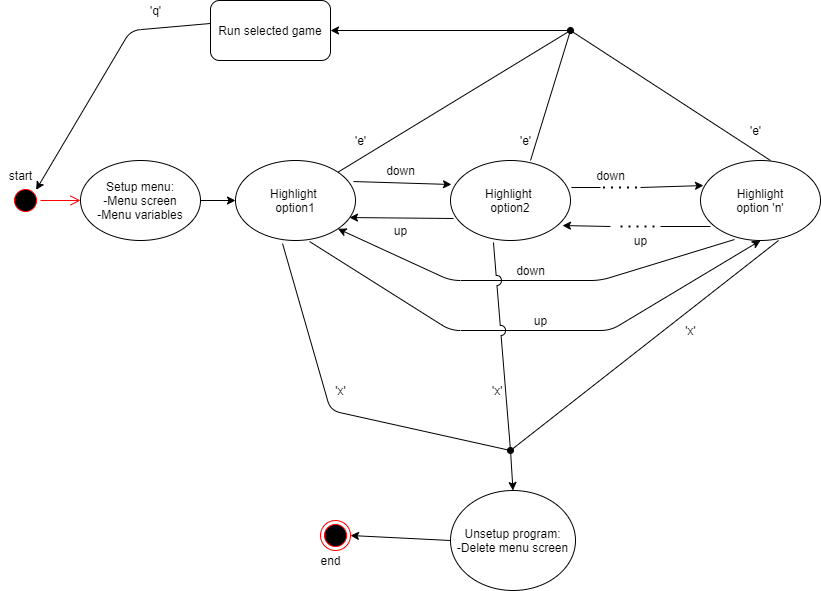

The diagram above was exported from draw.io. Its source (the exported page's mxGraphModel, read from the mxfile embedded in the PNG):
<mxGraphModel dx="868" dy="450" grid="1" gridSize="10" guides="1" tooltips="1" connect="1" arrows="1" fold="1" page="1" pageScale="1" pageWidth="583" pageHeight="827" math="0" shadow="0">
  <root>
    <mxCell id="0" />
    <mxCell id="1" parent="0" />
    <mxCell id="9aISbj5Kw4coh4rFsJ0U-2" value="" style="ellipse;html=1;shape=startState;fillColor=#000000;strokeColor=#ff0000;" parent="1" vertex="1">
      <mxGeometry x="40" y="335" width="30" height="30" as="geometry" />
    </mxCell>
    <mxCell id="9aISbj5Kw4coh4rFsJ0U-3" value="" style="edgeStyle=orthogonalEdgeStyle;html=1;verticalAlign=bottom;endArrow=open;endSize=8;strokeColor=#ff0000;entryX=0;entryY=0.5;entryDx=0;entryDy=0;" parent="1" source="9aISbj5Kw4coh4rFsJ0U-2" target="9aISbj5Kw4coh4rFsJ0U-5" edge="1">
      <mxGeometry relative="1" as="geometry">
        <mxPoint x="140" y="350" as="targetPoint" />
      </mxGeometry>
    </mxCell>
    <mxCell id="9aISbj5Kw4coh4rFsJ0U-4" value="start" style="text;html=1;align=center;verticalAlign=middle;resizable=0;points=[];autosize=1;strokeColor=none;" parent="1" vertex="1">
      <mxGeometry x="30" y="315" width="40" height="20" as="geometry" />
    </mxCell>
    <mxCell id="9aISbj5Kw4coh4rFsJ0U-5" value="Setup menu:&lt;br&gt;-Menu screen&lt;br&gt;-Menu variables" style="ellipse;whiteSpace=wrap;html=1;" parent="1" vertex="1">
      <mxGeometry x="110" y="310" width="120" height="80" as="geometry" />
    </mxCell>
    <mxCell id="9aISbj5Kw4coh4rFsJ0U-6" value="" style="endArrow=classic;html=1;exitX=1;exitY=0.5;exitDx=0;exitDy=0;entryX=0;entryY=0.5;entryDx=0;entryDy=0;" parent="1" source="9aISbj5Kw4coh4rFsJ0U-5" target="9aISbj5Kw4coh4rFsJ0U-7" edge="1">
      <mxGeometry width="50" height="50" relative="1" as="geometry">
        <mxPoint x="270" y="345" as="sourcePoint" />
        <mxPoint x="310" y="350" as="targetPoint" />
      </mxGeometry>
    </mxCell>
    <mxCell id="9aISbj5Kw4coh4rFsJ0U-7" value="Highlight &lt;br&gt;option1" style="ellipse;whiteSpace=wrap;html=1;" parent="1" vertex="1">
      <mxGeometry x="265" y="310" width="120" height="80" as="geometry" />
    </mxCell>
    <mxCell id="9aISbj5Kw4coh4rFsJ0U-8" value="Highlight&amp;nbsp;&lt;br&gt;option2" style="ellipse;whiteSpace=wrap;html=1;" parent="1" vertex="1">
      <mxGeometry x="480" y="310" width="120" height="80" as="geometry" />
    </mxCell>
    <mxCell id="9aISbj5Kw4coh4rFsJ0U-27" value="Highlight&lt;br&gt;option 'n'" style="ellipse;whiteSpace=wrap;html=1;" parent="1" vertex="1">
      <mxGeometry x="730" y="310" width="120" height="80" as="geometry" />
    </mxCell>
    <mxCell id="9aISbj5Kw4coh4rFsJ0U-62" value="" style="ellipse;html=1;shape=endState;fillColor=#000000;strokeColor=#ff0000;" parent="1" vertex="1">
      <mxGeometry x="350" y="670" width="30" height="30" as="geometry" />
    </mxCell>
    <mxCell id="9aISbj5Kw4coh4rFsJ0U-67" value="end" style="text;html=1;align=center;verticalAlign=middle;resizable=0;points=[];autosize=1;strokeColor=none;" parent="1" vertex="1">
      <mxGeometry x="340" y="700" width="40" height="20" as="geometry" />
    </mxCell>
    <mxCell id="9aISbj5Kw4coh4rFsJ0U-80" value="" style="endArrow=classic;html=1;entryX=0.5;entryY=0;entryDx=0;entryDy=0;startArrow=oval;startFill=1;" parent="1" target="9aISbj5Kw4coh4rFsJ0U-81" edge="1">
      <mxGeometry width="50" height="50" relative="1" as="geometry">
        <mxPoint x="540" y="600" as="sourcePoint" />
        <mxPoint x="539" y="630" as="targetPoint" />
      </mxGeometry>
    </mxCell>
    <mxCell id="9aISbj5Kw4coh4rFsJ0U-81" value="Unsetup program:&lt;br&gt;-Delete menu screen&lt;br&gt;" style="ellipse;whiteSpace=wrap;html=1;" parent="1" vertex="1">
      <mxGeometry x="480" y="640" width="125" height="100" as="geometry" />
    </mxCell>
    <mxCell id="9aISbj5Kw4coh4rFsJ0U-82" value="" style="endArrow=classic;html=1;exitX=0;exitY=0.5;exitDx=0;exitDy=0;entryX=1;entryY=0.5;entryDx=0;entryDy=0;" parent="1" source="9aISbj5Kw4coh4rFsJ0U-81" target="9aISbj5Kw4coh4rFsJ0U-62" edge="1">
      <mxGeometry width="50" height="50" relative="1" as="geometry">
        <mxPoint x="485" y="680" as="sourcePoint" />
        <mxPoint x="380" y="680" as="targetPoint" />
      </mxGeometry>
    </mxCell>
    <mxCell id="9aISbj5Kw4coh4rFsJ0U-86" value="" style="endArrow=classic;html=1;entryX=1;entryY=0.5;entryDx=0;entryDy=0;startArrow=oval;startFill=1;" parent="1" target="9aISbj5Kw4coh4rFsJ0U-88" edge="1">
      <mxGeometry width="50" height="50" relative="1" as="geometry">
        <mxPoint x="600" y="180" as="sourcePoint" />
        <mxPoint x="490" y="180" as="targetPoint" />
      </mxGeometry>
    </mxCell>
    <mxCell id="9aISbj5Kw4coh4rFsJ0U-88" value="Run selected game" style="rounded=1;whiteSpace=wrap;html=1;" parent="1" vertex="1">
      <mxGeometry x="240" y="150" width="120" height="60" as="geometry" />
    </mxCell>
    <mxCell id="9aISbj5Kw4coh4rFsJ0U-89" value="" style="endArrow=classic;html=1;exitX=0;exitY=0.383;exitDx=0;exitDy=0;exitPerimeter=0;entryX=1;entryY=0;entryDx=0;entryDy=0;" parent="1" source="9aISbj5Kw4coh4rFsJ0U-88" target="9aISbj5Kw4coh4rFsJ0U-2" edge="1">
      <mxGeometry width="50" height="50" relative="1" as="geometry">
        <mxPoint x="260" y="190" as="sourcePoint" />
        <mxPoint x="310" y="140" as="targetPoint" />
        <Array as="points">
          <mxPoint x="160" y="180" />
        </Array>
      </mxGeometry>
    </mxCell>
    <mxCell id="9aISbj5Kw4coh4rFsJ0U-90" value="'q'" style="text;html=1;align=center;verticalAlign=middle;resizable=0;points=[];autosize=1;strokeColor=none;" parent="1" vertex="1">
      <mxGeometry x="170" y="150" width="30" height="20" as="geometry" />
    </mxCell>
    <mxCell id="9aISbj5Kw4coh4rFsJ0U-109" value="" style="endArrow=classic;html=1;exitX=0.983;exitY=0.263;exitDx=0;exitDy=0;exitPerimeter=0;entryX=0.008;entryY=0.3;entryDx=0;entryDy=0;entryPerimeter=0;" parent="1" source="9aISbj5Kw4coh4rFsJ0U-7" target="9aISbj5Kw4coh4rFsJ0U-8" edge="1">
      <mxGeometry width="50" height="50" relative="1" as="geometry">
        <mxPoint x="400" y="340" as="sourcePoint" />
        <mxPoint x="450" y="290" as="targetPoint" />
      </mxGeometry>
    </mxCell>
    <mxCell id="9aISbj5Kw4coh4rFsJ0U-110" value="" style="endArrow=classic;html=1;entryX=0.95;entryY=0.713;entryDx=0;entryDy=0;entryPerimeter=0;exitX=0.025;exitY=0.725;exitDx=0;exitDy=0;exitPerimeter=0;" parent="1" source="9aISbj5Kw4coh4rFsJ0U-8" target="9aISbj5Kw4coh4rFsJ0U-7" edge="1">
      <mxGeometry width="50" height="50" relative="1" as="geometry">
        <mxPoint x="430" y="450" as="sourcePoint" />
        <mxPoint x="480" y="400" as="targetPoint" />
      </mxGeometry>
    </mxCell>
    <mxCell id="9aISbj5Kw4coh4rFsJ0U-111" value="down" style="text;html=1;align=center;verticalAlign=middle;resizable=0;points=[];autosize=1;strokeColor=none;" parent="1" vertex="1">
      <mxGeometry x="410" y="310" width="40" height="20" as="geometry" />
    </mxCell>
    <mxCell id="9aISbj5Kw4coh4rFsJ0U-112" value="up" style="text;html=1;align=center;verticalAlign=middle;resizable=0;points=[];autosize=1;strokeColor=none;" parent="1" vertex="1">
      <mxGeometry x="415" y="370" width="30" height="20" as="geometry" />
    </mxCell>
    <mxCell id="9aISbj5Kw4coh4rFsJ0U-113" value="" style="endArrow=none;html=1;exitX=1.008;exitY=0.338;exitDx=0;exitDy=0;exitPerimeter=0;" parent="1" source="9aISbj5Kw4coh4rFsJ0U-8" edge="1">
      <mxGeometry width="50" height="50" relative="1" as="geometry">
        <mxPoint x="610" y="340" as="sourcePoint" />
        <mxPoint x="630" y="337" as="targetPoint" />
      </mxGeometry>
    </mxCell>
    <mxCell id="9aISbj5Kw4coh4rFsJ0U-114" value="" style="endArrow=none;dashed=1;html=1;dashPattern=1 3;strokeWidth=2;" parent="1" edge="1">
      <mxGeometry width="50" height="50" relative="1" as="geometry">
        <mxPoint x="632.5" y="337" as="sourcePoint" />
        <mxPoint x="672.5" y="337" as="targetPoint" />
      </mxGeometry>
    </mxCell>
    <mxCell id="9aISbj5Kw4coh4rFsJ0U-115" value="" style="endArrow=classic;html=1;entryX=0.025;entryY=0.313;entryDx=0;entryDy=0;entryPerimeter=0;" parent="1" target="9aISbj5Kw4coh4rFsJ0U-27" edge="1">
      <mxGeometry width="50" height="50" relative="1" as="geometry">
        <mxPoint x="670" y="337" as="sourcePoint" />
        <mxPoint x="730" y="337" as="targetPoint" />
      </mxGeometry>
    </mxCell>
    <mxCell id="9aISbj5Kw4coh4rFsJ0U-117" value="down" style="text;html=1;align=center;verticalAlign=middle;resizable=0;points=[];autosize=1;strokeColor=none;" parent="1" vertex="1">
      <mxGeometry x="620" y="315" width="40" height="20" as="geometry" />
    </mxCell>
    <mxCell id="9aISbj5Kw4coh4rFsJ0U-118" value="" style="endArrow=none;html=1;entryX=0.083;entryY=0.825;entryDx=0;entryDy=0;entryPerimeter=0;" parent="1" target="9aISbj5Kw4coh4rFsJ0U-27" edge="1">
      <mxGeometry width="50" height="50" relative="1" as="geometry">
        <mxPoint x="690" y="376" as="sourcePoint" />
        <mxPoint x="740" y="370" as="targetPoint" />
      </mxGeometry>
    </mxCell>
    <mxCell id="9aISbj5Kw4coh4rFsJ0U-119" value="" style="endArrow=none;dashed=1;html=1;dashPattern=1 3;strokeWidth=2;" parent="1" edge="1">
      <mxGeometry width="50" height="50" relative="1" as="geometry">
        <mxPoint x="650" y="376" as="sourcePoint" />
        <mxPoint x="690" y="376" as="targetPoint" />
      </mxGeometry>
    </mxCell>
    <mxCell id="9aISbj5Kw4coh4rFsJ0U-120" value="" style="endArrow=classic;html=1;entryX=0.933;entryY=0.813;entryDx=0;entryDy=0;entryPerimeter=0;" parent="1" target="9aISbj5Kw4coh4rFsJ0U-8" edge="1">
      <mxGeometry width="50" height="50" relative="1" as="geometry">
        <mxPoint x="640" y="376" as="sourcePoint" />
        <mxPoint x="620" y="360" as="targetPoint" />
      </mxGeometry>
    </mxCell>
    <mxCell id="9aISbj5Kw4coh4rFsJ0U-121" value="up" style="text;html=1;align=center;verticalAlign=middle;resizable=0;points=[];autosize=1;strokeColor=none;" parent="1" vertex="1">
      <mxGeometry x="655" y="380" width="30" height="20" as="geometry" />
    </mxCell>
    <mxCell id="9aISbj5Kw4coh4rFsJ0U-124" value="" style="endArrow=classic;html=1;entryX=1;entryY=1;entryDx=0;entryDy=0;exitX=0.283;exitY=0.988;exitDx=0;exitDy=0;exitPerimeter=0;" parent="1" source="9aISbj5Kw4coh4rFsJ0U-27" target="9aISbj5Kw4coh4rFsJ0U-7" edge="1">
      <mxGeometry width="50" height="50" relative="1" as="geometry">
        <mxPoint x="350" y="480" as="sourcePoint" />
        <mxPoint x="400" y="430" as="targetPoint" />
        <Array as="points">
          <mxPoint x="630" y="430" />
          <mxPoint x="480" y="430" />
        </Array>
      </mxGeometry>
    </mxCell>
    <mxCell id="9aISbj5Kw4coh4rFsJ0U-125" value="down" style="text;html=1;align=center;verticalAlign=middle;resizable=0;points=[];autosize=1;strokeColor=none;" parent="1" vertex="1">
      <mxGeometry x="540" y="410" width="40" height="20" as="geometry" />
    </mxCell>
    <mxCell id="9aISbj5Kw4coh4rFsJ0U-126" value="" style="endArrow=classic;html=1;entryX=0.5;entryY=1;entryDx=0;entryDy=0;exitX=0.617;exitY=1.013;exitDx=0;exitDy=0;exitPerimeter=0;" parent="1" source="9aISbj5Kw4coh4rFsJ0U-7" target="9aISbj5Kw4coh4rFsJ0U-27" edge="1">
      <mxGeometry width="50" height="50" relative="1" as="geometry">
        <mxPoint x="750" y="460" as="sourcePoint" />
        <mxPoint x="800" y="410" as="targetPoint" />
        <Array as="points">
          <mxPoint x="480" y="480" />
          <mxPoint x="640" y="480" />
        </Array>
      </mxGeometry>
    </mxCell>
    <mxCell id="9aISbj5Kw4coh4rFsJ0U-127" value="up" style="text;html=1;align=center;verticalAlign=middle;resizable=0;points=[];autosize=1;strokeColor=none;" parent="1" vertex="1">
      <mxGeometry x="555" y="460" width="30" height="20" as="geometry" />
    </mxCell>
    <mxCell id="9aISbj5Kw4coh4rFsJ0U-130" value="" style="endArrow=none;html=1;exitX=1;exitY=0;exitDx=0;exitDy=0;" parent="1" source="9aISbj5Kw4coh4rFsJ0U-7" edge="1">
      <mxGeometry width="50" height="50" relative="1" as="geometry">
        <mxPoint x="550" y="230" as="sourcePoint" />
        <mxPoint x="600" y="180" as="targetPoint" />
      </mxGeometry>
    </mxCell>
    <mxCell id="9aISbj5Kw4coh4rFsJ0U-131" value="" style="endArrow=none;html=1;" parent="1" edge="1">
      <mxGeometry width="50" height="50" relative="1" as="geometry">
        <mxPoint x="560" y="310" as="sourcePoint" />
        <mxPoint x="600" y="180" as="targetPoint" />
      </mxGeometry>
    </mxCell>
    <mxCell id="9aISbj5Kw4coh4rFsJ0U-132" value="" style="endArrow=none;html=1;" parent="1" edge="1">
      <mxGeometry width="50" height="50" relative="1" as="geometry">
        <mxPoint x="800" y="310" as="sourcePoint" />
        <mxPoint x="600" y="180" as="targetPoint" />
      </mxGeometry>
    </mxCell>
    <mxCell id="9aISbj5Kw4coh4rFsJ0U-133" value="'e'" style="text;html=1;align=center;verticalAlign=middle;resizable=0;points=[];autosize=1;strokeColor=none;" parent="1" vertex="1">
      <mxGeometry x="375" y="280" width="30" height="20" as="geometry" />
    </mxCell>
    <mxCell id="9aISbj5Kw4coh4rFsJ0U-134" value="'e'" style="text;html=1;align=center;verticalAlign=middle;resizable=0;points=[];autosize=1;strokeColor=none;" parent="1" vertex="1">
      <mxGeometry x="540" y="280" width="30" height="20" as="geometry" />
    </mxCell>
    <mxCell id="9aISbj5Kw4coh4rFsJ0U-135" value="'e'" style="text;html=1;align=center;verticalAlign=middle;resizable=0;points=[];autosize=1;strokeColor=none;" parent="1" vertex="1">
      <mxGeometry x="770" y="270" width="30" height="20" as="geometry" />
    </mxCell>
    <mxCell id="9aISbj5Kw4coh4rFsJ0U-136" value="" style="endArrow=none;html=1;entryX=0.392;entryY=1.038;entryDx=0;entryDy=0;entryPerimeter=0;" parent="1" target="9aISbj5Kw4coh4rFsJ0U-7" edge="1">
      <mxGeometry width="50" height="50" relative="1" as="geometry">
        <mxPoint x="540" y="600" as="sourcePoint" />
        <mxPoint x="320" y="480" as="targetPoint" />
        <Array as="points">
          <mxPoint x="360" y="560" />
        </Array>
      </mxGeometry>
    </mxCell>
    <mxCell id="9aISbj5Kw4coh4rFsJ0U-137" value="" style="endArrow=none;html=1;entryX=0.358;entryY=1.025;entryDx=0;entryDy=0;entryPerimeter=0;jumpStyle=arc;jumpSize=10;" parent="1" target="9aISbj5Kw4coh4rFsJ0U-8" edge="1">
      <mxGeometry width="50" height="50" relative="1" as="geometry">
        <mxPoint x="540" y="600" as="sourcePoint" />
        <mxPoint x="530" y="520" as="targetPoint" />
      </mxGeometry>
    </mxCell>
    <mxCell id="9aISbj5Kw4coh4rFsJ0U-138" value="" style="endArrow=none;html=1;entryX=0.65;entryY=1;entryDx=0;entryDy=0;entryPerimeter=0;" parent="1" target="9aISbj5Kw4coh4rFsJ0U-27" edge="1">
      <mxGeometry width="50" height="50" relative="1" as="geometry">
        <mxPoint x="540" y="600" as="sourcePoint" />
        <mxPoint x="720" y="560" as="targetPoint" />
      </mxGeometry>
    </mxCell>
    <mxCell id="9aISbj5Kw4coh4rFsJ0U-139" value="'x'" style="text;html=1;align=center;verticalAlign=middle;resizable=0;points=[];autosize=1;strokeColor=none;" parent="1" vertex="1">
      <mxGeometry x="355" y="530" width="30" height="20" as="geometry" />
    </mxCell>
    <mxCell id="9aISbj5Kw4coh4rFsJ0U-140" value="'x'&amp;nbsp;&amp;nbsp;" style="text;html=1;align=center;verticalAlign=middle;resizable=0;points=[];autosize=1;strokeColor=none;" parent="1" vertex="1">
      <mxGeometry x="515" y="530" width="30" height="20" as="geometry" />
    </mxCell>
    <mxCell id="9aISbj5Kw4coh4rFsJ0U-141" value="'x'" style="text;html=1;align=center;verticalAlign=middle;resizable=0;points=[];autosize=1;strokeColor=none;" parent="1" vertex="1">
      <mxGeometry x="705" y="470" width="30" height="20" as="geometry" />
    </mxCell>
  </root>
</mxGraphModel>